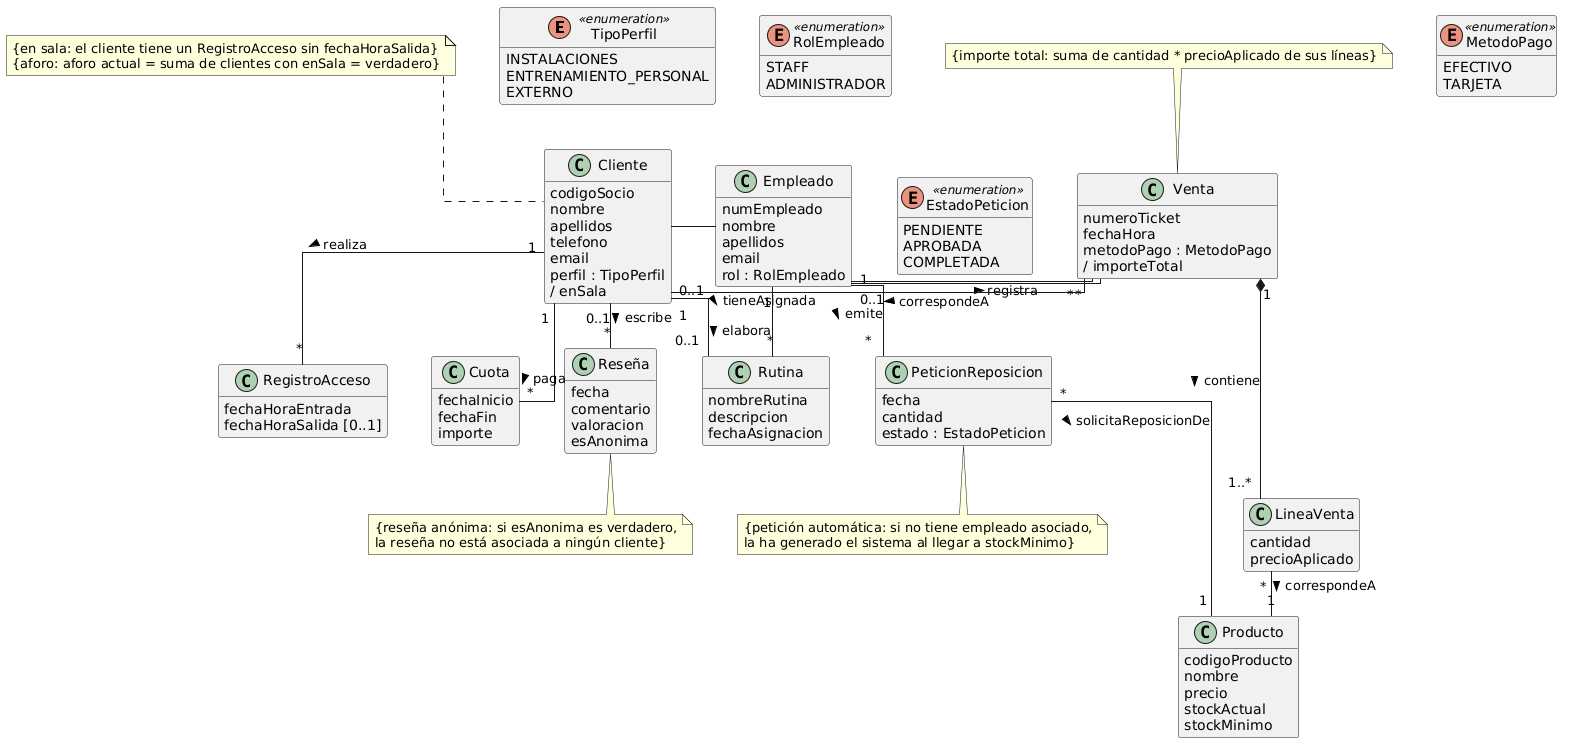

The diagram above was rendered by PlantUML. Its source (embedded in the PNG):
@startuml
skinparam classAttributeIconSize 0
skinparam linetype ortho
skinparam shadowing false
skinparam nodesep 45
skinparam ranksep 45
hide methods
hide empty members

' ===== 1. ENUMERADOS (Ubicados de forma natural sin caja contenedor) =====
enum TipoPerfil <<enumeration>> {
  INSTALACIONES
  ENTRENAMIENTO_PERSONAL
  EXTERNO
}

enum RolEmpleado <<enumeration>> {
  STAFF
  ADMINISTRADOR
}

enum MetodoPago <<enumeration>> {
  EFECTIVO
  TARJETA
}

enum EstadoPeticion <<enumeration>> {
  PENDIENTE
  APROBADA
  COMPLETADA
}

' ===== 2. NUCLEO PRINCIPAL DE ENTIDADES =====
class Cliente {
  codigoSocio
  nombre
  apellidos
  telefono
  email
  perfil : TipoPerfil
  / enSala
}

class Empleado {
  numEmpleado
  nombre
  apellidos
  email
  rol : RolEmpleado
}

class Venta {
  numeroTicket
  fechaHora
  metodoPago : MetodoPago
  / importeTotal
}

' Disposición horizontal del bloque principal
Cliente -right- Empleado
Empleado -right- Venta

' Posicionamiento de los enumerados justo sobre sus clases
TipoPerfil -down[hidden]-> Cliente
RolEmpleado -down[hidden]-> Empleado
MetodoPago -down[hidden]-> Venta

' ===== 3. COMPONENTES SECUNDARIOS =====
class RegistroAcceso {
  fechaHoraEntrada
  fechaHoraSalida [0..1]
}

class Cuota {
  fechaInicio
  fechaFin
  importe
}

class Reseña {
  fecha
  comentario
  valoracion
  esAnonima
}

class Rutina {
  nombreRutina
  descripcion
  fechaAsignacion
}

class PeticionReposicion {
  fecha
  cantidad
  estado : EstadoPeticion
}

class LineaVenta {
  cantidad
  precioAplicado
}

class Producto {
  codigoProducto
  nombre
  precio
  stockActual
  stockMinimo
}

' Posición de EstadoPeticion sobre PeticionReposicion
EstadoPeticion -down[hidden]-> PeticionReposicion

' ===== 4. RELACIONES Y FLUJO =====
' Cliente
Cliente "1" -down- "*" RegistroAcceso : realiza >
Cliente "1" -down- "*" Cuota : paga >
Cliente "0..1" -down- "*" Reseña : escribe >
Cliente "1" -down- "0..1" Rutina : tieneAsignada >

' Empleado
Empleado "1" -down- "*" Rutina : elabora >
Empleado "1" -right- "*" Venta : registra >
Empleado "0..1" -down- "*" PeticionReposicion : emite >

' Venta e Inventario
Venta "*" -left- "0..1" Cliente : correspondeA >
Venta "1" *--down- "1..*" LineaVenta : contiene >
LineaVenta "*" -down- "1" Producto : correspondeA >
PeticionReposicion "*" -down- "1" Producto : solicitaReposicionDe >

' ===== 5. RESTRICCIONES =====
note top of Cliente
  {en sala: el cliente tiene un RegistroAcceso sin fechaHoraSalida}
  {aforo: aforo actual = suma de clientes con enSala = verdadero}
end note

note bottom of Reseña
  {reseña anónima: si esAnonima es verdadero,
  la reseña no está asociada a ningún cliente}
end note

note top of Venta
  {importe total: suma de cantidad * precioAplicado de sus líneas}
end note

note bottom of PeticionReposicion
  {petición automática: si no tiene empleado asociado,
  la ha generado el sistema al llegar a stockMinimo}
end note

@endl